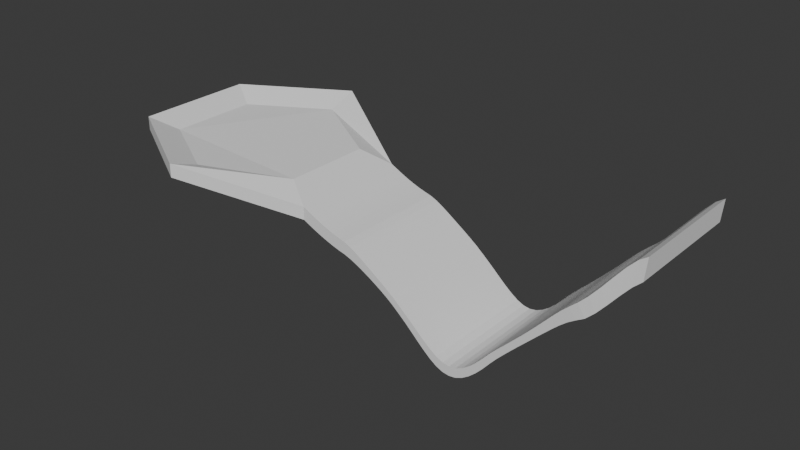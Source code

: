 # Source: level.blend  (saved by Blender 4.1.24; exported with 4.5.12 LTS)
import bpy
from mathutils import Matrix  # noqa: F401  (used for matrix-valued properties, if any)

bpy.ops.wm.read_factory_settings(use_empty=True)
scene = bpy.context.scene
scene.name = 'Scene'

# ---- collections
col_collection = bpy.data.collections.new('Collection'); scene.collection.children.link(col_collection)

# ---- world
world_world = bpy.data.worlds.new('World'); scene.world = world_world
world_world.use_nodes = True; world_world.node_tree.nodes.clear()
_N = world_world.node_tree.nodes; _L = world_world.node_tree.links
n0 = _N.new('ShaderNodeOutputWorld'); n0.name = 'World Output'; n0.location = (300, 300)
n1 = _N.new('ShaderNodeBackground'); n1.name = 'Background'; n1.location = (10, 300)
n1.inputs[0].default_value = (0.05088, 0.05088, 0.05088, 1.0)
_L.new(n1.outputs[0], n0.inputs[0])
n0.is_active_output = True
world_world.color = (0.05088, 0.05088, 0.05088)
world_world.use_sun_shadow = False
world_world.sun_shadow_jitter_overblur = 0.0

# ---- meshes
me_cylinder = bpy.data.meshes.new('Cylinder')
me_cylinder.from_pydata([(0.0, 18.0, -1.0), (0.0, 13.38, -0.7), (15.59, 9.0, -5.756), (11.59, 6.691, -1.802), (15.59, -9.0, -5.756), (11.59, -6.691, -1.802), (0.0, -18.0, -1.0), (0.0, -13.38, -0.7), (-15.59, -9.0, -1.0), (-11.59, -6.691, -0.7), (-15.59, 9.0, -1.0), (-11.59, 6.691, -0.7), (15.59, 9.0, -3.81), (0.0, 18.0, 1.0), (15.59, -9.0, -3.81), (0.0, -18.0, 1.0), (-15.59, -9.0, 1.0), (-15.59, 9.0, 1.0), (64.86, 9.879, 5.572), (64.63, 9.72, 2.559), (64.63, -8.28, 2.559), (64.86, -8.121, 5.572), (15.59, -9.0, -3.81), (15.59, 9.0, -3.81), (64.86, -8.121, 5.572), (64.86, 9.879, 5.572), (16.61, 9.0, -6.249), (17.63, 9.0, -6.724), (18.65, 9.0, -7.157), (19.67, 9.0, -7.542), (20.69, 9.0, -7.904), (21.72, 9.0, -8.21), (22.74, 9.0, -8.462), (23.76, 9.0, -8.818), (24.78, 9.0, -9.273), (25.8, 9.0, -9.792), (26.82, 9.0, -10.35), (27.84, 9.0, -10.95), (28.87, 9.0, -11.58), (29.89, 9.0, -12.27), (30.91, 9.0, -13.03), (31.93, 9.0, -13.89), (32.95, 9.0, -14.78), (33.97, 9.0, -15.73), (34.99, 9.0, -16.71), (36.01, 9.0, -17.65), (37.04, 9.0, -18.52), (38.06, 9.0, -19.21), (39.08, 9.0, -19.65), (40.1, 9.0, -19.79), (41.12, 9.0, -19.65), (42.14, 9.0, -19.21), (43.16, 9.0, -18.52), (44.18, 9.0, -17.62), (45.21, 9.0, -16.52), (46.23, 9.0, -15.3), (47.25, 9.0, -14.14), (48.27, 9.0, -13.09), (49.29, 9.0, -12.06), (50.31, 9.0, -11.05), (51.33, 9.0, -10.06), (52.35, 9.0, -9.06), (53.38, 9.0, -8.064), (54.4, 9.0, -7.083), (55.42, 9.0, -6.152), (56.44, 9.0, -5.325), (57.46, 9.0, -4.664), (58.52, 9.026, -4.048), (59.69, 9.13, -2.949), (60.94, 9.288, -1.5), (62.22, 9.464, 0.06605), (63.46, 9.62, 1.5), (63.46, -8.38, 1.5), (62.22, -8.536, 0.06604), (60.94, -8.712, -1.5), (59.69, -8.87, -2.949), (58.52, -8.974, -4.048), (57.46, -9.0, -4.664), (56.44, -9.0, -5.325), (55.42, -9.0, -6.152), (54.4, -9.0, -7.083), (53.38, -9.0, -8.064), (52.35, -9.0, -9.06), (51.33, -9.0, -10.06), (50.31, -9.0, -11.05), (49.29, -9.0, -12.06), (48.27, -9.0, -13.09), (47.25, -9.0, -14.14), (46.23, -9.0, -15.3), (45.21, -9.0, -16.52), (44.18, -9.0, -17.62), (43.16, -9.0, -18.52), (42.14, -9.0, -19.21), (41.12, -9.0, -19.65), (40.1, -9.0, -19.79), (39.08, -9.0, -19.65), (38.06, -9.0, -19.21), (37.04, -9.0, -18.52), (36.01, -9.0, -17.65), (34.99, -9.0, -16.71), (33.97, -9.0, -15.73), (32.95, -9.0, -14.78), (31.93, -9.0, -13.89), (30.91, -9.0, -13.03), (29.89, -9.0, -12.27), (28.87, -9.0, -11.58), (27.84, -9.0, -10.95), (26.82, -9.0, -10.35), (25.8, -9.0, -9.792), (24.78, -9.0, -9.273), (23.76, -9.0, -8.818), (22.74, -9.0, -8.462), (21.72, -9.0, -8.21), (20.69, -9.0, -7.904), (19.67, -9.0, -7.542), (18.65, -9.0, -7.157), (17.63, -9.0, -6.724), (16.61, -9.0, -6.249), (16.61, -9.0, -4.325), (17.63, -9.0, -4.828), (18.65, -9.0, -5.294), (19.67, -9.0, -5.698), (20.69, -9.0, -6.062), (21.72, -9.0, -6.369), (22.74, -9.0, -6.641), (23.76, -9.0, -7.078), (24.78, -9.0, -7.648), (25.8, -9.0, -8.294), (26.82, -9.0, -8.972), (27.84, -9.0, -9.659), (28.87, -9.0, -10.35), (29.89, -9.0, -11.07), (30.91, -9.0, -11.82), (31.93, -9.0, -12.66), (32.95, -9.0, -13.53), (33.97, -9.0, -14.42), (34.99, -9.0, -15.35), (36.01, -9.0, -16.25), (37.04, -9.0, -17.07), (38.06, -9.0, -17.77), (39.08, -9.0, -18.23), (40.1, -9.0, -18.39), (41.12, -9.0, -18.23), (42.14, -9.0, -17.77), (43.16, -9.0, -17.05), (44.18, -9.0, -16.11), (45.21, -9.0, -14.98), (46.23, -9.0, -13.83), (47.25, -9.0, -12.79), (48.27, -9.0, -11.78), (49.29, -9.0, -10.76), (50.31, -9.0, -9.734), (51.33, -9.0, -8.676), (52.35, -9.0, -7.581), (53.38, -9.0, -6.456), (54.4, -9.0, -5.331), (55.42, -9.0, -4.258), (56.44, -9.0, -3.306), (57.5, -8.971, -2.377), (58.69, -8.854, -1.177), (59.96, -8.681, 0.3284), (61.27, -8.486, 1.993), (62.55, -8.304, 3.577), (63.76, -8.172, 4.842), (63.76, 9.828, 4.842), (62.55, 9.696, 3.577), (61.27, 9.514, 1.993), (59.96, 9.319, 0.3284), (58.69, 9.146, -1.177), (57.5, 9.029, -2.377), (56.44, 9.0, -3.306), (55.42, 9.0, -4.258), (54.4, 9.0, -5.331), (53.38, 9.0, -6.456), (52.35, 9.0, -7.581), (51.33, 9.0, -8.676), (50.31, 9.0, -9.734), (49.29, 9.0, -10.76), (48.27, 9.0, -11.78), (47.25, 9.0, -12.79), (46.23, 9.0, -13.83), (45.21, 9.0, -14.98), (44.18, 9.0, -16.11), (43.16, 9.0, -17.05), (42.14, 9.0, -17.77), (41.12, 9.0, -18.23), (40.1, 9.0, -18.39), (39.08, 9.0, -18.23), (38.06, 9.0, -17.77), (37.04, 9.0, -17.07), (36.01, 9.0, -16.25), (34.99, 9.0, -15.35), (33.97, 9.0, -14.42), (32.95, 9.0, -13.53), (31.93, 9.0, -12.66), (30.91, 9.0, -11.82), (29.89, 9.0, -11.07), (28.87, 9.0, -10.35), (27.84, 9.0, -9.659), (26.82, 9.0, -8.972), (25.8, 9.0, -8.294), (24.78, 9.0, -7.648), (23.76, 9.0, -7.078), (22.74, 9.0, -6.641), (21.72, 9.0, -6.369), (20.69, 9.0, -6.062), (19.67, 9.0, -5.698), (18.65, 9.0, -5.294), (17.63, 9.0, -4.828), (16.61, 9.0, -4.325), (16.61, -9.0, -4.325), (17.63, -9.0, -4.828), (18.65, -9.0, -5.294), (19.67, -9.0, -5.698), (20.69, -9.0, -6.062), (21.72, -9.0, -6.369), (22.74, -9.0, -6.641), (23.76, -9.0, -7.078), (24.78, -9.0, -7.648), (25.8, -9.0, -8.294), (26.82, -9.0, -8.972), (27.84, -9.0, -9.659), (28.87, -9.0, -10.35), (29.89, -9.0, -11.07), (30.91, -9.0, -11.82), (31.93, -9.0, -12.66), (32.95, -9.0, -13.53), (33.97, -9.0, -14.42), (34.99, -9.0, -15.35), (36.01, -9.0, -16.25), (37.04, -9.0, -17.07), (38.06, -9.0, -17.77), (39.08, -9.0, -18.23), (40.1, -9.0, -18.39), (41.12, -9.0, -18.23), (42.14, -9.0, -17.77), (43.16, -9.0, -17.05), (44.18, -9.0, -16.11), (45.21, -9.0, -14.98), (46.23, -9.0, -13.83), (47.25, -9.0, -12.79), (48.27, -9.0, -11.78), (49.29, -9.0, -10.76), (50.31, -9.0, -9.734), (51.33, -9.0, -8.676), (52.35, -9.0, -7.581), (53.38, -9.0, -6.456), (54.4, -9.0, -5.331), (55.42, -9.0, -4.258), (56.44, -9.0, -3.306), (57.5, -8.971, -2.377), (58.69, -8.854, -1.177), (59.96, -8.681, 0.3284), (61.27, -8.486, 1.993), (62.55, -8.304, 3.577), (63.76, -8.172, 4.842), (63.76, 9.828, 4.842), (62.55, 9.696, 3.577), (61.27, 9.514, 1.993), (59.96, 9.319, 0.3284), (58.69, 9.146, -1.177), (57.5, 9.029, -2.377), (56.44, 9.0, -3.306), (55.42, 9.0, -4.258), (54.4, 9.0, -5.331), (53.38, 9.0, -6.456), (52.35, 9.0, -7.581), (51.33, 9.0, -8.676), (50.31, 9.0, -9.734), (49.29, 9.0, -10.76), (48.27, 9.0, -11.78), (47.25, 9.0, -12.79), (46.23, 9.0, -13.83), (45.21, 9.0, -14.98), (44.18, 9.0, -16.11), (43.16, 9.0, -17.05), (42.14, 9.0, -17.77), (41.12, 9.0, -18.23), (40.1, 9.0, -18.39), (39.08, 9.0, -18.23), (38.06, 9.0, -17.77), (37.04, 9.0, -17.07), (36.01, 9.0, -16.25), (34.99, 9.0, -15.35), (33.97, 9.0, -14.42), (32.95, 9.0, -13.53), (31.93, 9.0, -12.66), (30.91, 9.0, -11.82), (29.89, 9.0, -11.07), (28.87, 9.0, -10.35), (27.84, 9.0, -9.659), (26.82, 9.0, -8.972), (25.8, 9.0, -8.294), (24.78, 9.0, -7.648), (23.76, 9.0, -7.078), (22.74, 9.0, -6.641), (21.72, 9.0, -6.369), (20.69, 9.0, -6.062), (19.67, 9.0, -5.698), (18.65, 9.0, -5.294), (17.63, 9.0, -4.828), (16.61, 9.0, -4.325)], [], [(0, 13, 23, 2), (72, 71, 19, 20), (4, 22, 15, 6), (6, 15, 16, 8), (3, 1, 11, 9, 7, 5), (8, 16, 17, 10), (10, 17, 13, 0), (0, 2, 4, 6, 8, 10), (1, 3, 23, 13), (3, 5, 22, 23), (5, 7, 15, 22), (7, 9, 16, 15), (9, 11, 17, 16), (11, 1, 13, 17), (19, 25, 24, 20), (256, 255, 21, 18), (71, 164, 25, 19), (163, 72, 20, 24), (14, 12, 23, 22), (18, 21, 24, 25), (210, 14, 22, 118), (256, 18, 25, 164), (12, 301, 209, 23), (301, 300, 208, 209), (300, 299, 207, 208), (299, 298, 206, 207), (298, 297, 205, 206), (297, 296, 204, 205), (296, 295, 203, 204), (295, 294, 202, 203), (294, 293, 201, 202), (293, 292, 200, 201), (292, 291, 199, 200), (291, 290, 198, 199), (290, 289, 197, 198), (289, 288, 196, 197), (288, 287, 195, 196), (287, 286, 194, 195), (286, 285, 193, 194), (285, 284, 192, 193), (284, 283, 191, 192), (283, 282, 190, 191), (282, 281, 189, 190), (281, 280, 188, 189), (280, 279, 187, 188), (279, 278, 186, 187), (278, 277, 185, 186), (277, 276, 184, 185), (276, 275, 183, 184), (275, 274, 182, 183), (274, 273, 181, 182), (273, 272, 180, 181), (272, 271, 179, 180), (271, 270, 178, 179), (270, 269, 177, 178), (269, 268, 176, 177), (268, 267, 175, 176), (267, 266, 174, 175), (266, 265, 173, 174), (265, 264, 172, 173), (264, 263, 171, 172), (263, 262, 170, 171), (262, 261, 169, 170), (261, 260, 168, 169), (260, 259, 167, 168), (259, 258, 166, 167), (258, 257, 165, 166), (257, 256, 164, 165), (21, 255, 163, 24), (255, 254, 162, 163), (254, 253, 161, 162), (253, 252, 160, 161), (252, 251, 159, 160), (251, 250, 158, 159), (250, 249, 157, 158), (249, 248, 156, 157), (248, 247, 155, 156), (247, 246, 154, 155), (246, 245, 153, 154), (245, 244, 152, 153), (244, 243, 151, 152), (243, 242, 150, 151), (242, 241, 149, 150), (241, 240, 148, 149), (240, 239, 147, 148), (239, 238, 146, 147), (238, 237, 145, 146), (237, 236, 144, 145), (236, 235, 143, 144), (235, 234, 142, 143), (234, 233, 141, 142), (233, 232, 140, 141), (232, 231, 139, 140), (231, 230, 138, 139), (230, 229, 137, 138), (229, 228, 136, 137), (228, 227, 135, 136), (227, 226, 134, 135), (226, 225, 133, 134), (225, 224, 132, 133), (224, 223, 131, 132), (223, 222, 130, 131), (222, 221, 129, 130), (221, 220, 128, 129), (220, 219, 127, 128), (219, 218, 126, 127), (218, 217, 125, 126), (217, 216, 124, 125), (216, 215, 123, 124), (215, 214, 122, 123), (214, 213, 121, 122), (213, 212, 120, 121), (212, 211, 119, 120), (211, 210, 118, 119), (22, 4, 117, 118), (118, 117, 116, 119), (119, 116, 115, 120), (120, 115, 114, 121), (121, 114, 113, 122), (122, 113, 112, 123), (123, 112, 111, 124), (124, 111, 110, 125), (125, 110, 109, 126), (126, 109, 108, 127), (127, 108, 107, 128), (128, 107, 106, 129), (129, 106, 105, 130), (130, 105, 104, 131), (131, 104, 103, 132), (132, 103, 102, 133), (133, 102, 101, 134), (134, 101, 100, 135), (135, 100, 99, 136), (136, 99, 98, 137), (137, 98, 97, 138), (138, 97, 96, 139), (139, 96, 95, 140), (140, 95, 94, 141), (141, 94, 93, 142), (142, 93, 92, 143), (143, 92, 91, 144), (144, 91, 90, 145), (145, 90, 89, 146), (146, 89, 88, 147), (147, 88, 87, 148), (148, 87, 86, 149), (149, 86, 85, 150), (150, 85, 84, 151), (151, 84, 83, 152), (152, 83, 82, 153), (153, 82, 81, 154), (154, 81, 80, 155), (155, 80, 79, 156), (156, 79, 78, 157), (157, 78, 77, 158), (158, 77, 76, 159), (159, 76, 75, 160), (160, 75, 74, 161), (161, 74, 73, 162), (162, 73, 72, 163), (2, 23, 209, 26), (26, 209, 208, 27), (27, 208, 207, 28), (28, 207, 206, 29), (29, 206, 205, 30), (30, 205, 204, 31), (31, 204, 203, 32), (32, 203, 202, 33), (33, 202, 201, 34), (34, 201, 200, 35), (35, 200, 199, 36), (36, 199, 198, 37), (37, 198, 197, 38), (38, 197, 196, 39), (39, 196, 195, 40), (40, 195, 194, 41), (41, 194, 193, 42), (42, 193, 192, 43), (43, 192, 191, 44), (44, 191, 190, 45), (45, 190, 189, 46), (46, 189, 188, 47), (47, 188, 187, 48), (48, 187, 186, 49), (49, 186, 185, 50), (50, 185, 184, 51), (51, 184, 183, 52), (52, 183, 182, 53), (53, 182, 181, 54), (54, 181, 180, 55), (55, 180, 179, 56), (56, 179, 178, 57), (57, 178, 177, 58), (58, 177, 176, 59), (59, 176, 175, 60), (60, 175, 174, 61), (61, 174, 173, 62), (62, 173, 172, 63), (63, 172, 171, 64), (64, 171, 170, 65), (65, 170, 169, 66), (66, 169, 168, 67), (67, 168, 167, 68), (68, 167, 166, 69), (69, 166, 165, 70), (70, 165, 164, 71), (12, 14, 210, 301), (301, 210, 211, 300), (300, 211, 212, 299), (299, 212, 213, 298), (298, 213, 214, 297), (297, 214, 215, 296), (296, 215, 216, 295), (295, 216, 217, 294), (294, 217, 218, 293), (293, 218, 219, 292), (292, 219, 220, 291), (291, 220, 221, 290), (290, 221, 222, 289), (289, 222, 223, 288), (288, 223, 224, 287), (287, 224, 225, 286), (286, 225, 226, 285), (285, 226, 227, 284), (284, 227, 228, 283), (283, 228, 229, 282), (282, 229, 230, 281), (281, 230, 231, 280), (280, 231, 232, 279), (279, 232, 233, 278), (278, 233, 234, 277), (277, 234, 235, 276), (276, 235, 236, 275), (275, 236, 237, 274), (274, 237, 238, 273), (273, 238, 239, 272), (272, 239, 240, 271), (271, 240, 241, 270), (270, 241, 242, 269), (269, 242, 243, 268), (268, 243, 244, 267), (267, 244, 245, 266), (266, 245, 246, 265), (265, 246, 247, 264), (264, 247, 248, 263), (263, 248, 249, 262), (262, 249, 250, 261), (261, 250, 251, 260), (260, 251, 252, 259), (259, 252, 253, 258), (258, 253, 254, 257), (257, 254, 255, 256), (4, 2, 26, 117), (117, 26, 27, 116), (116, 27, 28, 115), (115, 28, 29, 114), (114, 29, 30, 113), (113, 30, 31, 112), (112, 31, 32, 111), (111, 32, 33, 110), (110, 33, 34, 109), (109, 34, 35, 108), (108, 35, 36, 107), (107, 36, 37, 106), (106, 37, 38, 105), (105, 38, 39, 104), (104, 39, 40, 103), (103, 40, 41, 102), (102, 41, 42, 101), (101, 42, 43, 100), (100, 43, 44, 99), (99, 44, 45, 98), (98, 45, 46, 97), (97, 46, 47, 96), (96, 47, 48, 95), (95, 48, 49, 94), (94, 49, 50, 93), (93, 50, 51, 92), (92, 51, 52, 91), (91, 52, 53, 90), (90, 53, 54, 89), (89, 54, 55, 88), (88, 55, 56, 87), (87, 56, 57, 86), (86, 57, 58, 85), (85, 58, 59, 84), (84, 59, 60, 83), (83, 60, 61, 82), (82, 61, 62, 81), (81, 62, 63, 80), (80, 63, 64, 79), (79, 64, 65, 78), (78, 65, 66, 77), (77, 66, 67, 76), (76, 67, 68, 75), (75, 68, 69, 74), (74, 69, 70, 73), (73, 70, 71, 72)])
_uv = me_cylinder.uv_layers.new(name='UVMap')
_uv.uv.foreach_set('vector', [1.0, 0.5, 1.0, 1.0, 0.8333, 1.0, 0.8333, 0.5, 0.9578, 0.13, 0.9578, 0.37, 0.9578, 0.37, 0.9578, 0.13, 0.6667, 0.5, 0.6667, 1.0, 0.5, 1.0, 0.5, 0.5, 0.5, 0.5, 0.5, 1.0, 0.3333, 1.0, 0.3333, 0.5, 0.4045, 0.3392, 0.25, 0.4284, 0.09549, 0.3392, 0.09549, 0.1608, 0.25, 0.07158, 0.4045, 0.1608, 0.3333, 0.5, 0.3333, 1.0, 0.1667, 1.0, 0.1667, 0.5, 0.1667, 0.5, 0.1667, 1.0, -8.941e-08, 1.0, -8.941e-08, 0.5, 0.75, 0.49, 0.9578, 0.37, 0.9578, 0.13, 0.75, 0.01, 0.5422, 0.13, 0.5422, 0.37, 0.25, 0.4284, 0.4045, 0.3392, 0.4578, 0.37, 0.25, 0.49, 0.4045, 0.3392, 0.4045, 0.1608, 0.4578, 0.13, 0.4578, 0.37, 0.4045, 0.1608, 0.25, 0.07158, 0.25, 0.01, 0.4578, 0.13, 0.25, 0.07158, 0.09549, 0.1608, 0.04215, 0.13, 0.25, 0.01, 0.09549, 0.1608, 0.09549, 0.3392, 0.04215, 0.37, 0.04215, 0.13, 0.09549, 0.3392, 0.25, 0.4284, 0.25, 0.49, 0.04215, 0.37, 0.8333, 0.5, 0.8333, 1.0, 0.6667, 1.0, 0.6667, 0.5, 0.4578, 0.37, 0.4578, 0.13, 0.4578, 0.13, 0.4578, 0.37, 0.8333, 0.5, 0.8333, 1.0, 0.8333, 1.0, 0.8333, 0.5, 0.6667, 1.0, 0.6667, 0.5, 0.6667, 0.5, 0.6667, 1.0, 0.4578, 0.13, 0.4578, 0.37, 0.4578, 0.37, 0.4578, 0.13, 0.4578, 0.37, 0.4578, 0.13, 0.4578, 0.13, 0.4578, 0.37, 0.4578, 0.13, 0.4578, 0.13, 0.4578, 0.13, 0.4578, 0.13, 0.4578, 0.37, 0.4578, 0.37, 0.4578, 0.37, 0.4578, 0.37, 0.4578, 0.37, 0.4578, 0.37, 0.4578, 0.37, 0.4578, 0.37, 0.4578, 0.37, 0.4578, 0.37, 0.4578, 0.37, 0.4578, 0.37, 0.4578, 0.37, 0.4578, 0.37, 0.4578, 0.37, 0.4578, 0.37, 0.4578, 0.37, 0.4578, 0.37, 0.4578, 0.37, 0.4578, 0.37, 0.4578, 0.37, 0.4578, 0.37, 0.4578, 0.37, 0.4578, 0.37, 0.4578, 0.37, 0.4578, 0.37, 0.4578, 0.37, 0.4578, 0.37, 0.4578, 0.37, 0.4578, 0.37, 0.4578, 0.37, 0.4578, 0.37, 0.4578, 0.37, 0.4578, 0.37, 0.4578, 0.37, 0.4578, 0.37, 0.4578, 0.37, 0.4578, 0.37, 0.4578, 0.37, 0.4578, 0.37, 0.4578, 0.37, 0.4578, 0.37, 0.4578, 0.37, 0.4578, 0.37, 0.4578, 0.37, 0.4578, 0.37, 0.4578, 0.37, 0.4578, 0.37, 0.4578, 0.37, 0.4578, 0.37, 0.4578, 0.37, 0.4578, 0.37, 0.4578, 0.37, 0.4578, 0.37, 0.4578, 0.37, 0.4578, 0.37, 0.4578, 0.37, 0.4578, 0.37, 0.4578, 0.37, 0.4578, 0.37, 0.4578, 0.37, 0.4578, 0.37, 0.4578, 0.37, 0.4578, 0.37, 0.4578, 0.37, 0.4578, 0.37, 0.4578, 0.37, 0.4578, 0.37, 0.4578, 0.37, 0.4578, 0.37, 0.4578, 0.37, 0.4578, 0.37, 0.4578, 0.37, 0.4578, 0.37, 0.4578, 0.37, 0.4578, 0.37, 0.4578, 0.37, 0.4578, 0.37, 0.4578, 0.37, 0.4578, 0.37, 0.4578, 0.37, 0.4578, 0.37, 0.4578, 0.37, 0.4578, 0.37, 0.4578, 0.37, 0.4578, 0.37, 0.4578, 0.37, 0.4578, 0.37, 0.4578, 0.37, 0.4578, 0.37, 0.4578, 0.37, 0.4578, 0.37, 0.4578, 0.37, 0.4578, 0.37, 0.4578, 0.37, 0.4578, 0.37, 0.4578, 0.37, 0.4578, 0.37, 0.4578, 0.37, 0.4578, 0.37, 0.4578, 0.37, 0.4578, 0.37, 0.4578, 0.37, 0.4578, 0.37, 0.4578, 0.37, 0.4578, 0.37, 0.4578, 0.37, 0.4578, 0.37, 0.4578, 0.37, 0.4578, 0.37, 0.4578, 0.37, 0.4578, 0.37, 0.4578, 0.37, 0.4578, 0.37, 0.4578, 0.37, 0.4578, 0.37, 0.4578, 0.37, 0.4578, 0.37, 0.4578, 0.37, 0.4578, 0.37, 0.4578, 0.37, 0.4578, 0.37, 0.4578, 0.37, 0.4578, 0.37, 0.4578, 0.37, 0.4578, 0.37, 0.4578, 0.37, 0.4578, 0.37, 0.4578, 0.37, 0.4578, 0.37, 0.4578, 0.37, 0.4578, 0.37, 0.4578, 0.37, 0.4578, 0.37, 0.4578, 0.37, 0.4578, 0.37, 0.4578, 0.37, 0.4578, 0.37, 0.4578, 0.37, 0.4578, 0.37, 0.4578, 0.37, 0.4578, 0.37, 0.4578, 0.37, 0.4578, 0.37, 0.4578, 0.37, 0.4578, 0.37, 0.4578, 0.37, 0.4578, 0.37, 0.4578, 0.37, 0.4578, 0.37, 0.4578, 0.37, 0.4578, 0.37, 0.4578, 0.37, 0.4578, 0.37, 0.4578, 0.37, 0.4578, 0.37, 0.4578, 0.37, 0.4578, 0.37, 0.4578, 0.37, 0.4578, 0.37, 0.4578, 0.37, 0.4578, 0.37, 0.4578, 0.37, 0.4578, 0.37, 0.4578, 0.37, 0.4578, 0.37, 0.4578, 0.37, 0.4578, 0.37, 0.4578, 0.37, 0.4578, 0.37, 0.4578, 0.37, 0.4578, 0.37, 0.4578, 0.37, 0.4578, 0.37, 0.4578, 0.37, 0.4578, 0.37, 0.4578, 0.37, 0.4578, 0.37, 0.4578, 0.37, 0.4578, 0.37, 0.4578, 0.37, 0.4578, 0.37, 0.4578, 0.37, 0.4578, 0.37, 0.4578, 0.37, 0.4578, 0.37, 0.4578, 0.37, 0.4578, 0.37, 0.4578, 0.13, 0.4578, 0.13, 0.4578, 0.13, 0.4578, 0.13, 0.4578, 0.13, 0.4578, 0.13, 0.4578, 0.13, 0.4578, 0.13, 0.4578, 0.13, 0.4578, 0.13, 0.4578, 0.13, 0.4578, 0.13, 0.4578, 0.13, 0.4578, 0.13, 0.4578, 0.13, 0.4578, 0.13, 0.4578, 0.13, 0.4578, 0.13, 0.4578, 0.13, 0.4578, 0.13, 0.4578, 0.13, 0.4578, 0.13, 0.4578, 0.13, 0.4578, 0.13, 0.4578, 0.13, 0.4578, 0.13, 0.4578, 0.13, 0.4578, 0.13, 0.4578, 0.13, 0.4578, 0.13, 0.4578, 0.13, 0.4578, 0.13, 0.4578, 0.13, 0.4578, 0.13, 0.4578, 0.13, 0.4578, 0.13, 0.4578, 0.13, 0.4578, 0.13, 0.4578, 0.13, 0.4578, 0.13, 0.4578, 0.13, 0.4578, 0.13, 0.4578, 0.13, 0.4578, 0.13, 0.4578, 0.13, 0.4578, 0.13, 0.4578, 0.13, 0.4578, 0.13, 0.4578, 0.13, 0.4578, 0.13, 0.4578, 0.13, 0.4578, 0.13, 0.4578, 0.13, 0.4578, 0.13, 0.4578, 0.13, 0.4578, 0.13, 0.4578, 0.13, 0.4578, 0.13, 0.4578, 0.13, 0.4578, 0.13, 0.4578, 0.13, 0.4578, 0.13, 0.4578, 0.13, 0.4578, 0.13, 0.4578, 0.13, 0.4578, 0.13, 0.4578, 0.13, 0.4578, 0.13, 0.4578, 0.13, 0.4578, 0.13, 0.4578, 0.13, 0.4578, 0.13, 0.4578, 0.13, 0.4578, 0.13, 0.4578, 0.13, 0.4578, 0.13, 0.4578, 0.13, 0.4578, 0.13, 0.4578, 0.13, 0.4578, 0.13, 0.4578, 0.13, 0.4578, 0.13, 0.4578, 0.13, 0.4578, 0.13, 0.4578, 0.13, 0.4578, 0.13, 0.4578, 0.13, 0.4578, 0.13, 0.4578, 0.13, 0.4578, 0.13, 0.4578, 0.13, 0.4578, 0.13, 0.4578, 0.13, 0.4578, 0.13, 0.4578, 0.13, 0.4578, 0.13, 0.4578, 0.13, 0.4578, 0.13, 0.4578, 0.13, 0.4578, 0.13, 0.4578, 0.13, 0.4578, 0.13, 0.4578, 0.13, 0.4578, 0.13, 0.4578, 0.13, 0.4578, 0.13, 0.4578, 0.13, 0.4578, 0.13, 0.4578, 0.13, 0.4578, 0.13, 0.4578, 0.13, 0.4578, 0.13, 0.4578, 0.13, 0.4578, 0.13, 0.4578, 0.13, 0.4578, 0.13, 0.4578, 0.13, 0.4578, 0.13, 0.4578, 0.13, 0.4578, 0.13, 0.4578, 0.13, 0.4578, 0.13, 0.4578, 0.13, 0.4578, 0.13, 0.4578, 0.13, 0.4578, 0.13, 0.4578, 0.13, 0.4578, 0.13, 0.4578, 0.13, 0.4578, 0.13, 0.4578, 0.13, 0.4578, 0.13, 0.4578, 0.13, 0.4578, 0.13, 0.4578, 0.13, 0.4578, 0.13, 0.4578, 0.13, 0.4578, 0.13, 0.4578, 0.13, 0.4578, 0.13, 0.4578, 0.13, 0.4578, 0.13, 0.4578, 0.13, 0.4578, 0.13, 0.4578, 0.13, 0.4578, 0.13, 0.4578, 0.13, 0.4578, 0.13, 0.4578, 0.13, 0.4578, 0.13, 0.4578, 0.13, 0.4578, 0.13, 0.4578, 0.13, 0.4578, 0.13, 0.4578, 0.13, 0.4578, 0.13, 0.4578, 0.13, 0.4578, 0.13, 0.4578, 0.13, 0.4578, 0.13, 0.4578, 0.13, 0.4578, 0.13, 0.4578, 0.13, 0.4578, 0.13, 0.4578, 0.13, 0.4578, 0.13, 0.4578, 0.13, 0.4578, 0.13, 0.4578, 0.13, 0.4578, 0.13, 0.4578, 0.13, 0.4578, 0.13, 0.4578, 0.13, 0.4578, 0.13, 0.4578, 0.13, 0.4578, 0.13, 0.4578, 0.13, 0.4578, 0.13, 0.4578, 0.13, 0.4578, 0.13, 0.4578, 0.13, 0.4578, 0.13, 0.4578, 0.13, 0.4578, 0.13, 0.6667, 1.0, 0.6667, 0.5, 0.6667, 0.5, 0.6667, 1.0, 0.6667, 1.0, 0.6667, 0.5, 0.6667, 0.5, 0.6667, 1.0, 0.6667, 1.0, 0.6667, 0.5, 0.6667, 0.5, 0.6667, 1.0, 0.6667, 1.0, 0.6667, 0.5, 0.6667, 0.5, 0.6667, 1.0, 0.6667, 1.0, 0.6667, 0.5, 0.6667, 0.5, 0.6667, 1.0, 0.6667, 1.0, 0.6667, 0.5, 0.6667, 0.5, 0.6667, 1.0, 0.6667, 1.0, 0.6667, 0.5, 0.6667, 0.5, 0.6667, 1.0, 0.6667, 1.0, 0.6667, 0.5, 0.6667, 0.5, 0.6667, 1.0, 0.6667, 1.0, 0.6667, 0.5, 0.6667, 0.5, 0.6667, 1.0, 0.6667, 1.0, 0.6667, 0.5, 0.6667, 0.5, 0.6667, 1.0, 0.6667, 1.0, 0.6667, 0.5, 0.6667, 0.5, 0.6667, 1.0, 0.6667, 1.0, 0.6667, 0.5, 0.6667, 0.5, 0.6667, 1.0, 0.6667, 1.0, 0.6667, 0.5, 0.6667, 0.5, 0.6667, 1.0, 0.6667, 1.0, 0.6667, 0.5, 0.6667, 0.5, 0.6667, 1.0, 0.6667, 1.0, 0.6667, 0.5, 0.6667, 0.5, 0.6667, 1.0, 0.6667, 1.0, 0.6667, 0.5, 0.6667, 0.5, 0.6667, 1.0, 0.6667, 1.0, 0.6667, 0.5, 0.6667, 0.5, 0.6667, 1.0, 0.6667, 1.0, 0.6667, 0.5, 0.6667, 0.5, 0.6667, 1.0, 0.6667, 1.0, 0.6667, 0.5, 0.6667, 0.5, 0.6667, 1.0, 0.6667, 1.0, 0.6667, 0.5, 0.6667, 0.5, 0.6667, 1.0, 0.6667, 1.0, 0.6667, 0.5, 0.6667, 0.5, 0.6667, 1.0, 0.6667, 1.0, 0.6667, 0.5, 0.6667, 0.5, 0.6667, 1.0, 0.6667, 1.0, 0.6667, 0.5, 0.6667, 0.5, 0.6667, 1.0, 0.6667, 1.0, 0.6667, 0.5, 0.6667, 0.5, 0.6667, 1.0, 0.6667, 1.0, 0.6667, 0.5, 0.6667, 0.5, 0.6667, 1.0, 0.6667, 1.0, 0.6667, 0.5, 0.6667, 0.5, 0.6667, 1.0, 0.6667, 1.0, 0.6667, 0.5, 0.6667, 0.5, 0.6667, 1.0, 0.6667, 1.0, 0.6667, 0.5, 0.6667, 0.5, 0.6667, 1.0, 0.6667, 1.0, 0.6667, 0.5, 0.6667, 0.5, 0.6667, 1.0, 0.6667, 1.0, 0.6667, 0.5, 0.6667, 0.5, 0.6667, 1.0, 0.6667, 1.0, 0.6667, 0.5, 0.6667, 0.5, 0.6667, 1.0, 0.6667, 1.0, 0.6667, 0.5, 0.6667, 0.5, 0.6667, 1.0, 0.6667, 1.0, 0.6667, 0.5, 0.6667, 0.5, 0.6667, 1.0, 0.6667, 1.0, 0.6667, 0.5, 0.6667, 0.5, 0.6667, 1.0, 0.6667, 1.0, 0.6667, 0.5, 0.6667, 0.5, 0.6667, 1.0, 0.6667, 1.0, 0.6667, 0.5, 0.6667, 0.5, 0.6667, 1.0, 0.6667, 1.0, 0.6667, 0.5, 0.6667, 0.5, 0.6667, 1.0, 0.6667, 1.0, 0.6667, 0.5, 0.6667, 0.5, 0.6667, 1.0, 0.6667, 1.0, 0.6667, 0.5, 0.6667, 0.5, 0.6667, 1.0, 0.6667, 1.0, 0.6667, 0.5, 0.6667, 0.5, 0.6667, 1.0, 0.6667, 1.0, 0.6667, 0.5, 0.6667, 0.5, 0.6667, 1.0, 0.6667, 1.0, 0.6667, 0.5, 0.6667, 0.5, 0.6667, 1.0, 0.6667, 1.0, 0.6667, 0.5, 0.6667, 0.5, 0.6667, 1.0, 0.6667, 1.0, 0.6667, 0.5, 0.6667, 0.5, 0.6667, 1.0, 0.6667, 1.0, 0.6667, 0.5, 0.6667, 0.5, 0.6667, 1.0, 0.6667, 1.0, 0.6667, 0.5, 0.6667, 0.5, 0.6667, 1.0, 0.8333, 0.5, 0.8333, 1.0, 0.8333, 1.0, 0.8333, 0.5, 0.8333, 0.5, 0.8333, 1.0, 0.8333, 1.0, 0.8333, 0.5, 0.8333, 0.5, 0.8333, 1.0, 0.8333, 1.0, 0.8333, 0.5, 0.8333, 0.5, 0.8333, 1.0, 0.8333, 1.0, 0.8333, 0.5, 0.8333, 0.5, 0.8333, 1.0, 0.8333, 1.0, 0.8333, 0.5, 0.8333, 0.5, 0.8333, 1.0, 0.8333, 1.0, 0.8333, 0.5, 0.8333, 0.5, 0.8333, 1.0, 0.8333, 1.0, 0.8333, 0.5, 0.8333, 0.5, 0.8333, 1.0, 0.8333, 1.0, 0.8333, 0.5, 0.8333, 0.5, 0.8333, 1.0, 0.8333, 1.0, 0.8333, 0.5, 0.8333, 0.5, 0.8333, 1.0, 0.8333, 1.0, 0.8333, 0.5, 0.8333, 0.5, 0.8333, 1.0, 0.8333, 1.0, 0.8333, 0.5, 0.8333, 0.5, 0.8333, 1.0, 0.8333, 1.0, 0.8333, 0.5, 0.8333, 0.5, 0.8333, 1.0, 0.8333, 1.0, 0.8333, 0.5, 0.8333, 0.5, 0.8333, 1.0, 0.8333, 1.0, 0.8333, 0.5, 0.8333, 0.5, 0.8333, 1.0, 0.8333, 1.0, 0.8333, 0.5, 0.8333, 0.5, 0.8333, 1.0, 0.8333, 1.0, 0.8333, 0.5, 0.8333, 0.5, 0.8333, 1.0, 0.8333, 1.0, 0.8333, 0.5, 0.8333, 0.5, 0.8333, 1.0, 0.8333, 1.0, 0.8333, 0.5, 0.8333, 0.5, 0.8333, 1.0, 0.8333, 1.0, 0.8333, 0.5, 0.8333, 0.5, 0.8333, 1.0, 0.8333, 1.0, 0.8333, 0.5, 0.8333, 0.5, 0.8333, 1.0, 0.8333, 1.0, 0.8333, 0.5, 0.8333, 0.5, 0.8333, 1.0, 0.8333, 1.0, 0.8333, 0.5, 0.8333, 0.5, 0.8333, 1.0, 0.8333, 1.0, 0.8333, 0.5, 0.8333, 0.5, 0.8333, 1.0, 0.8333, 1.0, 0.8333, 0.5, 0.8333, 0.5, 0.8333, 1.0, 0.8333, 1.0, 0.8333, 0.5, 0.8333, 0.5, 0.8333, 1.0, 0.8333, 1.0, 0.8333, 0.5, 0.8333, 0.5, 0.8333, 1.0, 0.8333, 1.0, 0.8333, 0.5, 0.8333, 0.5, 0.8333, 1.0, 0.8333, 1.0, 0.8333, 0.5, 0.8333, 0.5, 0.8333, 1.0, 0.8333, 1.0, 0.8333, 0.5, 0.8333, 0.5, 0.8333, 1.0, 0.8333, 1.0, 0.8333, 0.5, 0.8333, 0.5, 0.8333, 1.0, 0.8333, 1.0, 0.8333, 0.5, 0.8333, 0.5, 0.8333, 1.0, 0.8333, 1.0, 0.8333, 0.5, 0.8333, 0.5, 0.8333, 1.0, 0.8333, 1.0, 0.8333, 0.5, 0.8333, 0.5, 0.8333, 1.0, 0.8333, 1.0, 0.8333, 0.5, 0.8333, 0.5, 0.8333, 1.0, 0.8333, 1.0, 0.8333, 0.5, 0.8333, 0.5, 0.8333, 1.0, 0.8333, 1.0, 0.8333, 0.5, 0.8333, 0.5, 0.8333, 1.0, 0.8333, 1.0, 0.8333, 0.5, 0.8333, 0.5, 0.8333, 1.0, 0.8333, 1.0, 0.8333, 0.5, 0.8333, 0.5, 0.8333, 1.0, 0.8333, 1.0, 0.8333, 0.5, 0.8333, 0.5, 0.8333, 1.0, 0.8333, 1.0, 0.8333, 0.5, 0.8333, 0.5, 0.8333, 1.0, 0.8333, 1.0, 0.8333, 0.5, 0.8333, 0.5, 0.8333, 1.0, 0.8333, 1.0, 0.8333, 0.5, 0.8333, 0.5, 0.8333, 1.0, 0.8333, 1.0, 0.8333, 0.5, 0.8333, 0.5, 0.8333, 1.0, 0.8333, 1.0, 0.8333, 0.5, 0.8333, 0.5, 0.8333, 1.0, 0.8333, 1.0, 0.8333, 0.5, 0.8333, 0.5, 0.8333, 1.0, 0.8333, 1.0, 0.8333, 0.5, 0.4578, 0.37, 0.4578, 0.13, 0.4578, 0.13, 0.4578, 0.37, 0.4578, 0.37, 0.4578, 0.13, 0.4578, 0.13, 0.4578, 0.37, 0.4578, 0.37, 0.4578, 0.13, 0.4578, 0.13, 0.4578, 0.37, 0.4578, 0.37, 0.4578, 0.13, 0.4578, 0.13, 0.4578, 0.37, 0.4578, 0.37, 0.4578, 0.13, 0.4578, 0.13, 0.4578, 0.37, 0.4578, 0.37, 0.4578, 0.13, 0.4578, 0.13, 0.4578, 0.37, 0.4578, 0.37, 0.4578, 0.13, 0.4578, 0.13, 0.4578, 0.37, 0.4578, 0.37, 0.4578, 0.13, 0.4578, 0.13, 0.4578, 0.37, 0.4578, 0.37, 0.4578, 0.13, 0.4578, 0.13, 0.4578, 0.37, 0.4578, 0.37, 0.4578, 0.13, 0.4578, 0.13, 0.4578, 0.37, 0.4578, 0.37, 0.4578, 0.13, 0.4578, 0.13, 0.4578, 0.37, 0.4578, 0.37, 0.4578, 0.13, 0.4578, 0.13, 0.4578, 0.37, 0.4578, 0.37, 0.4578, 0.13, 0.4578, 0.13, 0.4578, 0.37, 0.4578, 0.37, 0.4578, 0.13, 0.4578, 0.13, 0.4578, 0.37, 0.4578, 0.37, 0.4578, 0.13, 0.4578, 0.13, 0.4578, 0.37, 0.4578, 0.37, 0.4578, 0.13, 0.4578, 0.13, 0.4578, 0.37, 0.4578, 0.37, 0.4578, 0.13, 0.4578, 0.13, 0.4578, 0.37, 0.4578, 0.37, 0.4578, 0.13, 0.4578, 0.13, 0.4578, 0.37, 0.4578, 0.37, 0.4578, 0.13, 0.4578, 0.13, 0.4578, 0.37, 0.4578, 0.37, 0.4578, 0.13, 0.4578, 0.13, 0.4578, 0.37, 0.4578, 0.37, 0.4578, 0.13, 0.4578, 0.13, 0.4578, 0.37, 0.4578, 0.37, 0.4578, 0.13, 0.4578, 0.13, 0.4578, 0.37, 0.4578, 0.37, 0.4578, 0.13, 0.4578, 0.13, 0.4578, 0.37, 0.4578, 0.37, 0.4578, 0.13, 0.4578, 0.13, 0.4578, 0.37, 0.4578, 0.37, 0.4578, 0.13, 0.4578, 0.13, 0.4578, 0.37, 0.4578, 0.37, 0.4578, 0.13, 0.4578, 0.13, 0.4578, 0.37, 0.4578, 0.37, 0.4578, 0.13, 0.4578, 0.13, 0.4578, 0.37, 0.4578, 0.37, 0.4578, 0.13, 0.4578, 0.13, 0.4578, 0.37, 0.4578, 0.37, 0.4578, 0.13, 0.4578, 0.13, 0.4578, 0.37, 0.4578, 0.37, 0.4578, 0.13, 0.4578, 0.13, 0.4578, 0.37, 0.4578, 0.37, 0.4578, 0.13, 0.4578, 0.13, 0.4578, 0.37, 0.4578, 0.37, 0.4578, 0.13, 0.4578, 0.13, 0.4578, 0.37, 0.4578, 0.37, 0.4578, 0.13, 0.4578, 0.13, 0.4578, 0.37, 0.4578, 0.37, 0.4578, 0.13, 0.4578, 0.13, 0.4578, 0.37, 0.4578, 0.37, 0.4578, 0.13, 0.4578, 0.13, 0.4578, 0.37, 0.4578, 0.37, 0.4578, 0.13, 0.4578, 0.13, 0.4578, 0.37, 0.4578, 0.37, 0.4578, 0.13, 0.4578, 0.13, 0.4578, 0.37, 0.4578, 0.37, 0.4578, 0.13, 0.4578, 0.13, 0.4578, 0.37, 0.4578, 0.37, 0.4578, 0.13, 0.4578, 0.13, 0.4578, 0.37, 0.4578, 0.37, 0.4578, 0.13, 0.4578, 0.13, 0.4578, 0.37, 0.4578, 0.37, 0.4578, 0.13, 0.4578, 0.13, 0.4578, 0.37, 0.4578, 0.37, 0.4578, 0.13, 0.4578, 0.13, 0.4578, 0.37, 0.4578, 0.37, 0.4578, 0.13, 0.4578, 0.13, 0.4578, 0.37, 0.4578, 0.37, 0.4578, 0.13, 0.4578, 0.13, 0.4578, 0.37, 0.4578, 0.37, 0.4578, 0.13, 0.4578, 0.13, 0.4578, 0.37, 0.4578, 0.37, 0.4578, 0.13, 0.4578, 0.13, 0.4578, 0.37, 0.9578, 0.13, 0.9578, 0.37, 0.9578, 0.37, 0.9578, 0.13, 0.9578, 0.13, 0.9578, 0.37, 0.9578, 0.37, 0.9578, 0.13, 0.9578, 0.13, 0.9578, 0.37, 0.9578, 0.37, 0.9578, 0.13, 0.9578, 0.13, 0.9578, 0.37, 0.9578, 0.37, 0.9578, 0.13, 0.9578, 0.13, 0.9578, 0.37, 0.9578, 0.37, 0.9578, 0.13, 0.9578, 0.13, 0.9578, 0.37, 0.9578, 0.37, 0.9578, 0.13, 0.9578, 0.13, 0.9578, 0.37, 0.9578, 0.37, 0.9578, 0.13, 0.9578, 0.13, 0.9578, 0.37, 0.9578, 0.37, 0.9578, 0.13, 0.9578, 0.13, 0.9578, 0.37, 0.9578, 0.37, 0.9578, 0.13, 0.9578, 0.13, 0.9578, 0.37, 0.9578, 0.37, 0.9578, 0.13, 0.9578, 0.13, 0.9578, 0.37, 0.9578, 0.37, 0.9578, 0.13, 0.9578, 0.13, 0.9578, 0.37, 0.9578, 0.37, 0.9578, 0.13, 0.9578, 0.13, 0.9578, 0.37, 0.9578, 0.37, 0.9578, 0.13, 0.9578, 0.13, 0.9578, 0.37, 0.9578, 0.37, 0.9578, 0.13, 0.9578, 0.13, 0.9578, 0.37, 0.9578, 0.37, 0.9578, 0.13, 0.9578, 0.13, 0.9578, 0.37, 0.9578, 0.37, 0.9578, 0.13, 0.9578, 0.13, 0.9578, 0.37, 0.9578, 0.37, 0.9578, 0.13, 0.9578, 0.13, 0.9578, 0.37, 0.9578, 0.37, 0.9578, 0.13, 0.9578, 0.13, 0.9578, 0.37, 0.9578, 0.37, 0.9578, 0.13, 0.9578, 0.13, 0.9578, 0.37, 0.9578, 0.37, 0.9578, 0.13, 0.9578, 0.13, 0.9578, 0.37, 0.9578, 0.37, 0.9578, 0.13, 0.9578, 0.13, 0.9578, 0.37, 0.9578, 0.37, 0.9578, 0.13, 0.9578, 0.13, 0.9578, 0.37, 0.9578, 0.37, 0.9578, 0.13, 0.9578, 0.13, 0.9578, 0.37, 0.9578, 0.37, 0.9578, 0.13, 0.9578, 0.13, 0.9578, 0.37, 0.9578, 0.37, 0.9578, 0.13, 0.9578, 0.13, 0.9578, 0.37, 0.9578, 0.37, 0.9578, 0.13, 0.9578, 0.13, 0.9578, 0.37, 0.9578, 0.37, 0.9578, 0.13, 0.9578, 0.13, 0.9578, 0.37, 0.9578, 0.37, 0.9578, 0.13, 0.9578, 0.13, 0.9578, 0.37, 0.9578, 0.37, 0.9578, 0.13, 0.9578, 0.13, 0.9578, 0.37, 0.9578, 0.37, 0.9578, 0.13, 0.9578, 0.13, 0.9578, 0.37, 0.9578, 0.37, 0.9578, 0.13, 0.9578, 0.13, 0.9578, 0.37, 0.9578, 0.37, 0.9578, 0.13, 0.9578, 0.13, 0.9578, 0.37, 0.9578, 0.37, 0.9578, 0.13, 0.9578, 0.13, 0.9578, 0.37, 0.9578, 0.37, 0.9578, 0.13, 0.9578, 0.13, 0.9578, 0.37, 0.9578, 0.37, 0.9578, 0.13, 0.9578, 0.13, 0.9578, 0.37, 0.9578, 0.37, 0.9578, 0.13, 0.9578, 0.13, 0.9578, 0.37, 0.9578, 0.37, 0.9578, 0.13, 0.9578, 0.13, 0.9578, 0.37, 0.9578, 0.37, 0.9578, 0.13, 0.9578, 0.13, 0.9578, 0.37, 0.9578, 0.37, 0.9578, 0.13, 0.9578, 0.13, 0.9578, 0.37, 0.9578, 0.37, 0.9578, 0.13, 0.9578, 0.13, 0.9578, 0.37, 0.9578, 0.37, 0.9578, 0.13, 0.9578, 0.13, 0.9578, 0.37, 0.9578, 0.37, 0.9578, 0.13, 0.9578, 0.13, 0.9578, 0.37, 0.9578, 0.37, 0.9578, 0.13, 0.9578, 0.13, 0.9578, 0.37, 0.9578, 0.37, 0.9578, 0.13, 0.9578, 0.13, 0.9578, 0.37, 0.9578, 0.37, 0.9578, 0.13, 0.9578, 0.13, 0.9578, 0.37, 0.9578, 0.37, 0.9578, 0.13])
me_cylinder.update()

# ---- objects
ob_cylinder = bpy.data.objects.new('Cylinder', me_cylinder)

# ---- transforms, parenting, visibility, modifiers, constraints
ob_cylinder.location = (0.0, 0.0, 0.0)

# ---- collection membership
col_collection.objects.link(ob_cylinder)

# ---- scene / render settings (as saved in the file)
scene.frame_start = 1; scene.frame_end = 250; scene.frame_set(1)
scene.render.engine = 'BLENDER_EEVEE_NEXT'
scene.cycles.sampling_pattern = 'TABULATED_SOBOL'
scene.eevee.ray_tracing_options.trace_max_roughness = 0.0
bpy.context.view_layer.update()

# ---- added for rendering (the .blend has no active camera and no usable light): camera, sun
cam_auto = bpy.data.cameras.new('AutoCamera')
cam_auto.lens = 50.0
cam_auto.sensor_width = 36.0
cam_auto.clip_end = 1489.15
ob_auto_camera = bpy.data.objects.new('AutoCamera', cam_auto)
scene.collection.objects.link(ob_auto_camera)
ob_auto_camera.location = (109.486, -101.823, 60.7706)
ob_auto_camera.rotation_euler = (1.09748, -7.21219e-08, 0.694738)
scene.camera = ob_auto_camera
light_auto_sun = bpy.data.lights.new('AutoSun', 'SUN')
light_auto_sun.energy = 3.0
light_auto_sun.angle = 0.0523599
ob_auto_sun = bpy.data.objects.new('AutoSun', light_auto_sun)
scene.collection.objects.link(ob_auto_sun)
ob_auto_sun.rotation_euler = (0.872665, 0.174533, 0.523599)
bpy.context.view_layer.update()

